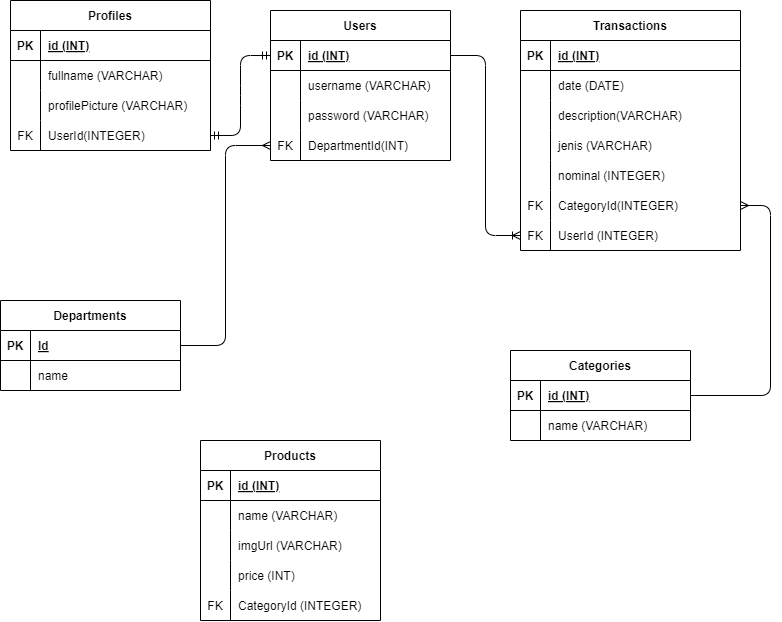

The diagram above was exported from draw.io. Its source (the exported page's mxGraphModel, read from the mxfile embedded in the PNG):
<mxGraphModel dx="587" dy="990" grid="1" gridSize="10" guides="1" tooltips="1" connect="1" arrows="1" fold="1" page="1" pageScale="1" pageWidth="850" pageHeight="1100" math="0" shadow="0">
  <root>
    <mxCell id="0" />
    <mxCell id="1" parent="0" />
    <mxCell id="2" value="Users" style="shape=table;startSize=30;container=1;collapsible=1;childLayout=tableLayout;fixedRows=1;rowLines=0;fontStyle=1;align=center;resizeLast=1;" parent="1" vertex="1">
      <mxGeometry x="310" y="80" width="180" height="150" as="geometry" />
    </mxCell>
    <mxCell id="3" value="" style="shape=tableRow;horizontal=0;startSize=0;swimlaneHead=0;swimlaneBody=0;fillColor=none;collapsible=0;dropTarget=0;points=[[0,0.5],[1,0.5]];portConstraint=eastwest;top=0;left=0;right=0;bottom=1;" parent="2" vertex="1">
      <mxGeometry y="30" width="180" height="30" as="geometry" />
    </mxCell>
    <mxCell id="4" value="PK" style="shape=partialRectangle;connectable=0;fillColor=none;top=0;left=0;bottom=0;right=0;fontStyle=1;overflow=hidden;" parent="3" vertex="1">
      <mxGeometry width="30" height="30" as="geometry">
        <mxRectangle width="30" height="30" as="alternateBounds" />
      </mxGeometry>
    </mxCell>
    <mxCell id="5" value="id (INT)" style="shape=partialRectangle;connectable=0;fillColor=none;top=0;left=0;bottom=0;right=0;align=left;spacingLeft=6;fontStyle=5;overflow=hidden;" parent="3" vertex="1">
      <mxGeometry x="30" width="150" height="30" as="geometry">
        <mxRectangle width="150" height="30" as="alternateBounds" />
      </mxGeometry>
    </mxCell>
    <mxCell id="6" value="" style="shape=tableRow;horizontal=0;startSize=0;swimlaneHead=0;swimlaneBody=0;fillColor=none;collapsible=0;dropTarget=0;points=[[0,0.5],[1,0.5]];portConstraint=eastwest;top=0;left=0;right=0;bottom=0;" parent="2" vertex="1">
      <mxGeometry y="60" width="180" height="30" as="geometry" />
    </mxCell>
    <mxCell id="7" value="" style="shape=partialRectangle;connectable=0;fillColor=none;top=0;left=0;bottom=0;right=0;editable=1;overflow=hidden;" parent="6" vertex="1">
      <mxGeometry width="30" height="30" as="geometry">
        <mxRectangle width="30" height="30" as="alternateBounds" />
      </mxGeometry>
    </mxCell>
    <mxCell id="8" value="username (VARCHAR)" style="shape=partialRectangle;connectable=0;fillColor=none;top=0;left=0;bottom=0;right=0;align=left;spacingLeft=6;overflow=hidden;" parent="6" vertex="1">
      <mxGeometry x="30" width="150" height="30" as="geometry">
        <mxRectangle width="150" height="30" as="alternateBounds" />
      </mxGeometry>
    </mxCell>
    <mxCell id="9" value="" style="shape=tableRow;horizontal=0;startSize=0;swimlaneHead=0;swimlaneBody=0;fillColor=none;collapsible=0;dropTarget=0;points=[[0,0.5],[1,0.5]];portConstraint=eastwest;top=0;left=0;right=0;bottom=0;" parent="2" vertex="1">
      <mxGeometry y="90" width="180" height="30" as="geometry" />
    </mxCell>
    <mxCell id="10" value="" style="shape=partialRectangle;connectable=0;fillColor=none;top=0;left=0;bottom=0;right=0;editable=1;overflow=hidden;" parent="9" vertex="1">
      <mxGeometry width="30" height="30" as="geometry">
        <mxRectangle width="30" height="30" as="alternateBounds" />
      </mxGeometry>
    </mxCell>
    <mxCell id="11" value="password (VARCHAR)" style="shape=partialRectangle;connectable=0;fillColor=none;top=0;left=0;bottom=0;right=0;align=left;spacingLeft=6;overflow=hidden;" parent="9" vertex="1">
      <mxGeometry x="30" width="150" height="30" as="geometry">
        <mxRectangle width="150" height="30" as="alternateBounds" />
      </mxGeometry>
    </mxCell>
    <mxCell id="122" value="" style="shape=tableRow;horizontal=0;startSize=0;swimlaneHead=0;swimlaneBody=0;fillColor=none;collapsible=0;dropTarget=0;points=[[0,0.5],[1,0.5]];portConstraint=eastwest;top=0;left=0;right=0;bottom=0;" vertex="1" parent="2">
      <mxGeometry y="120" width="180" height="30" as="geometry" />
    </mxCell>
    <mxCell id="123" value="FK" style="shape=partialRectangle;connectable=0;fillColor=none;top=0;left=0;bottom=0;right=0;fontStyle=0;overflow=hidden;" vertex="1" parent="122">
      <mxGeometry width="30" height="30" as="geometry">
        <mxRectangle width="30" height="30" as="alternateBounds" />
      </mxGeometry>
    </mxCell>
    <mxCell id="124" value="DepartmentId(INT)" style="shape=partialRectangle;connectable=0;fillColor=none;top=0;left=0;bottom=0;right=0;align=left;spacingLeft=6;fontStyle=0;overflow=hidden;" vertex="1" parent="122">
      <mxGeometry x="30" width="150" height="30" as="geometry">
        <mxRectangle width="150" height="30" as="alternateBounds" />
      </mxGeometry>
    </mxCell>
    <mxCell id="15" value="Transactions" style="shape=table;startSize=30;container=1;collapsible=1;childLayout=tableLayout;fixedRows=1;rowLines=0;fontStyle=1;align=center;resizeLast=1;" parent="1" vertex="1">
      <mxGeometry x="560" y="80" width="220" height="240" as="geometry" />
    </mxCell>
    <mxCell id="16" value="" style="shape=tableRow;horizontal=0;startSize=0;swimlaneHead=0;swimlaneBody=0;fillColor=none;collapsible=0;dropTarget=0;points=[[0,0.5],[1,0.5]];portConstraint=eastwest;top=0;left=0;right=0;bottom=1;" parent="15" vertex="1">
      <mxGeometry y="30" width="220" height="30" as="geometry" />
    </mxCell>
    <mxCell id="17" value="PK" style="shape=partialRectangle;connectable=0;fillColor=none;top=0;left=0;bottom=0;right=0;fontStyle=1;overflow=hidden;" parent="16" vertex="1">
      <mxGeometry width="30" height="30" as="geometry">
        <mxRectangle width="30" height="30" as="alternateBounds" />
      </mxGeometry>
    </mxCell>
    <mxCell id="18" value="id (INT)" style="shape=partialRectangle;connectable=0;fillColor=none;top=0;left=0;bottom=0;right=0;align=left;spacingLeft=6;fontStyle=5;overflow=hidden;" parent="16" vertex="1">
      <mxGeometry x="30" width="190" height="30" as="geometry">
        <mxRectangle width="190" height="30" as="alternateBounds" />
      </mxGeometry>
    </mxCell>
    <mxCell id="19" value="" style="shape=tableRow;horizontal=0;startSize=0;swimlaneHead=0;swimlaneBody=0;fillColor=none;collapsible=0;dropTarget=0;points=[[0,0.5],[1,0.5]];portConstraint=eastwest;top=0;left=0;right=0;bottom=0;" parent="15" vertex="1">
      <mxGeometry y="60" width="220" height="30" as="geometry" />
    </mxCell>
    <mxCell id="20" value="" style="shape=partialRectangle;connectable=0;fillColor=none;top=0;left=0;bottom=0;right=0;editable=1;overflow=hidden;" parent="19" vertex="1">
      <mxGeometry width="30" height="30" as="geometry">
        <mxRectangle width="30" height="30" as="alternateBounds" />
      </mxGeometry>
    </mxCell>
    <mxCell id="21" value="date (DATE)" style="shape=partialRectangle;connectable=0;fillColor=none;top=0;left=0;bottom=0;right=0;align=left;spacingLeft=6;overflow=hidden;" parent="19" vertex="1">
      <mxGeometry x="30" width="190" height="30" as="geometry">
        <mxRectangle width="190" height="30" as="alternateBounds" />
      </mxGeometry>
    </mxCell>
    <mxCell id="22" value="" style="shape=tableRow;horizontal=0;startSize=0;swimlaneHead=0;swimlaneBody=0;fillColor=none;collapsible=0;dropTarget=0;points=[[0,0.5],[1,0.5]];portConstraint=eastwest;top=0;left=0;right=0;bottom=0;" parent="15" vertex="1">
      <mxGeometry y="90" width="220" height="30" as="geometry" />
    </mxCell>
    <mxCell id="23" value="" style="shape=partialRectangle;connectable=0;fillColor=none;top=0;left=0;bottom=0;right=0;editable=1;overflow=hidden;" parent="22" vertex="1">
      <mxGeometry width="30" height="30" as="geometry">
        <mxRectangle width="30" height="30" as="alternateBounds" />
      </mxGeometry>
    </mxCell>
    <mxCell id="24" value="description(VARCHAR)" style="shape=partialRectangle;connectable=0;fillColor=none;top=0;left=0;bottom=0;right=0;align=left;spacingLeft=6;overflow=hidden;" parent="22" vertex="1">
      <mxGeometry x="30" width="190" height="30" as="geometry">
        <mxRectangle width="190" height="30" as="alternateBounds" />
      </mxGeometry>
    </mxCell>
    <mxCell id="25" value="" style="shape=tableRow;horizontal=0;startSize=0;swimlaneHead=0;swimlaneBody=0;fillColor=none;collapsible=0;dropTarget=0;points=[[0,0.5],[1,0.5]];portConstraint=eastwest;top=0;left=0;right=0;bottom=0;" parent="15" vertex="1">
      <mxGeometry y="120" width="220" height="30" as="geometry" />
    </mxCell>
    <mxCell id="26" value="" style="shape=partialRectangle;connectable=0;fillColor=none;top=0;left=0;bottom=0;right=0;editable=1;overflow=hidden;" parent="25" vertex="1">
      <mxGeometry width="30" height="30" as="geometry">
        <mxRectangle width="30" height="30" as="alternateBounds" />
      </mxGeometry>
    </mxCell>
    <mxCell id="27" value="jenis (VARCHAR)" style="shape=partialRectangle;connectable=0;fillColor=none;top=0;left=0;bottom=0;right=0;align=left;spacingLeft=6;overflow=hidden;" parent="25" vertex="1">
      <mxGeometry x="30" width="190" height="30" as="geometry">
        <mxRectangle width="190" height="30" as="alternateBounds" />
      </mxGeometry>
    </mxCell>
    <mxCell id="28" value="" style="shape=tableRow;horizontal=0;startSize=0;swimlaneHead=0;swimlaneBody=0;fillColor=none;collapsible=0;dropTarget=0;points=[[0,0.5],[1,0.5]];portConstraint=eastwest;top=0;left=0;right=0;bottom=0;" parent="15" vertex="1">
      <mxGeometry y="150" width="220" height="30" as="geometry" />
    </mxCell>
    <mxCell id="29" value="" style="shape=partialRectangle;connectable=0;fillColor=none;top=0;left=0;bottom=0;right=0;editable=1;overflow=hidden;" parent="28" vertex="1">
      <mxGeometry width="30" height="30" as="geometry">
        <mxRectangle width="30" height="30" as="alternateBounds" />
      </mxGeometry>
    </mxCell>
    <mxCell id="30" value="nominal (INTEGER)" style="shape=partialRectangle;connectable=0;fillColor=none;top=0;left=0;bottom=0;right=0;align=left;spacingLeft=6;overflow=hidden;" parent="28" vertex="1">
      <mxGeometry x="30" width="190" height="30" as="geometry">
        <mxRectangle width="190" height="30" as="alternateBounds" />
      </mxGeometry>
    </mxCell>
    <mxCell id="31" value="" style="shape=tableRow;horizontal=0;startSize=0;swimlaneHead=0;swimlaneBody=0;fillColor=none;collapsible=0;dropTarget=0;points=[[0,0.5],[1,0.5]];portConstraint=eastwest;top=0;left=0;right=0;bottom=0;" parent="15" vertex="1">
      <mxGeometry y="180" width="220" height="30" as="geometry" />
    </mxCell>
    <mxCell id="32" value="FK" style="shape=partialRectangle;connectable=0;fillColor=none;top=0;left=0;bottom=0;right=0;editable=1;overflow=hidden;" parent="31" vertex="1">
      <mxGeometry width="30" height="30" as="geometry">
        <mxRectangle width="30" height="30" as="alternateBounds" />
      </mxGeometry>
    </mxCell>
    <mxCell id="33" value="CategoryId(INTEGER)" style="shape=partialRectangle;connectable=0;fillColor=none;top=0;left=0;bottom=0;right=0;align=left;spacingLeft=6;overflow=hidden;" parent="31" vertex="1">
      <mxGeometry x="30" width="190" height="30" as="geometry">
        <mxRectangle width="190" height="30" as="alternateBounds" />
      </mxGeometry>
    </mxCell>
    <mxCell id="61" value="" style="shape=tableRow;horizontal=0;startSize=0;swimlaneHead=0;swimlaneBody=0;fillColor=none;collapsible=0;dropTarget=0;points=[[0,0.5],[1,0.5]];portConstraint=eastwest;top=0;left=0;right=0;bottom=0;" parent="15" vertex="1">
      <mxGeometry y="210" width="220" height="30" as="geometry" />
    </mxCell>
    <mxCell id="62" value="FK" style="shape=partialRectangle;connectable=0;fillColor=none;top=0;left=0;bottom=0;right=0;editable=1;overflow=hidden;" parent="61" vertex="1">
      <mxGeometry width="30" height="30" as="geometry">
        <mxRectangle width="30" height="30" as="alternateBounds" />
      </mxGeometry>
    </mxCell>
    <mxCell id="63" value="UserId (INTEGER)" style="shape=partialRectangle;connectable=0;fillColor=none;top=0;left=0;bottom=0;right=0;align=left;spacingLeft=6;overflow=hidden;" parent="61" vertex="1">
      <mxGeometry x="30" width="190" height="30" as="geometry">
        <mxRectangle width="190" height="30" as="alternateBounds" />
      </mxGeometry>
    </mxCell>
    <mxCell id="48" value="Profiles" style="shape=table;startSize=30;container=1;collapsible=1;childLayout=tableLayout;fixedRows=1;rowLines=0;fontStyle=1;align=center;resizeLast=1;" parent="1" vertex="1">
      <mxGeometry x="50" y="70" width="200" height="150" as="geometry" />
    </mxCell>
    <mxCell id="49" value="" style="shape=tableRow;horizontal=0;startSize=0;swimlaneHead=0;swimlaneBody=0;fillColor=none;collapsible=0;dropTarget=0;points=[[0,0.5],[1,0.5]];portConstraint=eastwest;top=0;left=0;right=0;bottom=1;" parent="48" vertex="1">
      <mxGeometry y="30" width="200" height="30" as="geometry" />
    </mxCell>
    <mxCell id="50" value="PK" style="shape=partialRectangle;connectable=0;fillColor=none;top=0;left=0;bottom=0;right=0;fontStyle=1;overflow=hidden;" parent="49" vertex="1">
      <mxGeometry width="30" height="30" as="geometry">
        <mxRectangle width="30" height="30" as="alternateBounds" />
      </mxGeometry>
    </mxCell>
    <mxCell id="51" value="id (INT)" style="shape=partialRectangle;connectable=0;fillColor=none;top=0;left=0;bottom=0;right=0;align=left;spacingLeft=6;fontStyle=5;overflow=hidden;" parent="49" vertex="1">
      <mxGeometry x="30" width="170" height="30" as="geometry">
        <mxRectangle width="170" height="30" as="alternateBounds" />
      </mxGeometry>
    </mxCell>
    <mxCell id="52" value="" style="shape=tableRow;horizontal=0;startSize=0;swimlaneHead=0;swimlaneBody=0;fillColor=none;collapsible=0;dropTarget=0;points=[[0,0.5],[1,0.5]];portConstraint=eastwest;top=0;left=0;right=0;bottom=0;" parent="48" vertex="1">
      <mxGeometry y="60" width="200" height="30" as="geometry" />
    </mxCell>
    <mxCell id="53" value="" style="shape=partialRectangle;connectable=0;fillColor=none;top=0;left=0;bottom=0;right=0;editable=1;overflow=hidden;" parent="52" vertex="1">
      <mxGeometry width="30" height="30" as="geometry">
        <mxRectangle width="30" height="30" as="alternateBounds" />
      </mxGeometry>
    </mxCell>
    <mxCell id="54" value="fullname (VARCHAR)" style="shape=partialRectangle;connectable=0;fillColor=none;top=0;left=0;bottom=0;right=0;align=left;spacingLeft=6;overflow=hidden;" parent="52" vertex="1">
      <mxGeometry x="30" width="170" height="30" as="geometry">
        <mxRectangle width="170" height="30" as="alternateBounds" />
      </mxGeometry>
    </mxCell>
    <mxCell id="55" value="" style="shape=tableRow;horizontal=0;startSize=0;swimlaneHead=0;swimlaneBody=0;fillColor=none;collapsible=0;dropTarget=0;points=[[0,0.5],[1,0.5]];portConstraint=eastwest;top=0;left=0;right=0;bottom=0;" parent="48" vertex="1">
      <mxGeometry y="90" width="200" height="30" as="geometry" />
    </mxCell>
    <mxCell id="56" value="" style="shape=partialRectangle;connectable=0;fillColor=none;top=0;left=0;bottom=0;right=0;editable=1;overflow=hidden;" parent="55" vertex="1">
      <mxGeometry width="30" height="30" as="geometry">
        <mxRectangle width="30" height="30" as="alternateBounds" />
      </mxGeometry>
    </mxCell>
    <mxCell id="57" value="profilePicture (VARCHAR)" style="shape=partialRectangle;connectable=0;fillColor=none;top=0;left=0;bottom=0;right=0;align=left;spacingLeft=6;overflow=hidden;" parent="55" vertex="1">
      <mxGeometry x="30" width="170" height="30" as="geometry">
        <mxRectangle width="170" height="30" as="alternateBounds" />
      </mxGeometry>
    </mxCell>
    <mxCell id="58" value="" style="shape=tableRow;horizontal=0;startSize=0;swimlaneHead=0;swimlaneBody=0;fillColor=none;collapsible=0;dropTarget=0;points=[[0,0.5],[1,0.5]];portConstraint=eastwest;top=0;left=0;right=0;bottom=0;" parent="48" vertex="1">
      <mxGeometry y="120" width="200" height="30" as="geometry" />
    </mxCell>
    <mxCell id="59" value="FK" style="shape=partialRectangle;connectable=0;fillColor=none;top=0;left=0;bottom=0;right=0;editable=1;overflow=hidden;" parent="58" vertex="1">
      <mxGeometry width="30" height="30" as="geometry">
        <mxRectangle width="30" height="30" as="alternateBounds" />
      </mxGeometry>
    </mxCell>
    <mxCell id="60" value="UserId(INTEGER)" style="shape=partialRectangle;connectable=0;fillColor=none;top=0;left=0;bottom=0;right=0;align=left;spacingLeft=6;overflow=hidden;" parent="58" vertex="1">
      <mxGeometry x="30" width="170" height="30" as="geometry">
        <mxRectangle width="170" height="30" as="alternateBounds" />
      </mxGeometry>
    </mxCell>
    <mxCell id="64" value="" style="edgeStyle=entityRelationEdgeStyle;fontSize=12;html=1;endArrow=ERmandOne;startArrow=ERmandOne;entryX=0;entryY=0.5;entryDx=0;entryDy=0;" parent="1" source="58" target="3" edge="1">
      <mxGeometry width="100" height="100" relative="1" as="geometry">
        <mxPoint x="400" y="390" as="sourcePoint" />
        <mxPoint x="500" y="290" as="targetPoint" />
      </mxGeometry>
    </mxCell>
    <mxCell id="66" value="" style="edgeStyle=orthogonalEdgeStyle;fontSize=12;html=1;endArrow=ERoneToMany;exitX=1;exitY=0.5;exitDx=0;exitDy=0;entryX=0;entryY=0.5;entryDx=0;entryDy=0;" parent="1" source="3" target="61" edge="1">
      <mxGeometry width="100" height="100" relative="1" as="geometry">
        <mxPoint x="390" y="440" as="sourcePoint" />
        <mxPoint x="490" y="340" as="targetPoint" />
      </mxGeometry>
    </mxCell>
    <mxCell id="67" value="" style="edgeStyle=orthogonalEdgeStyle;fontSize=12;html=1;endArrow=none;exitX=1;exitY=0.5;exitDx=0;exitDy=0;entryX=1;entryY=0.5;entryDx=0;entryDy=0;endFill=0;startArrow=ERmany;startFill=0;" parent="1" source="31" target="82" edge="1">
      <mxGeometry width="100" height="100" relative="1" as="geometry">
        <mxPoint x="390" y="440" as="sourcePoint" />
        <mxPoint x="740" y="445" as="targetPoint" />
        <Array as="points">
          <mxPoint x="810" y="275" />
          <mxPoint x="810" y="465" />
        </Array>
      </mxGeometry>
    </mxCell>
    <mxCell id="81" value="Categories" style="shape=table;startSize=30;container=1;collapsible=1;childLayout=tableLayout;fixedRows=1;rowLines=0;fontStyle=1;align=center;resizeLast=1;" parent="1" vertex="1">
      <mxGeometry x="550" y="420" width="180" height="90" as="geometry" />
    </mxCell>
    <mxCell id="82" value="" style="shape=tableRow;horizontal=0;startSize=0;swimlaneHead=0;swimlaneBody=0;fillColor=none;collapsible=0;dropTarget=0;points=[[0,0.5],[1,0.5]];portConstraint=eastwest;top=0;left=0;right=0;bottom=1;" parent="81" vertex="1">
      <mxGeometry y="30" width="180" height="30" as="geometry" />
    </mxCell>
    <mxCell id="83" value="PK" style="shape=partialRectangle;connectable=0;fillColor=none;top=0;left=0;bottom=0;right=0;fontStyle=1;overflow=hidden;" parent="82" vertex="1">
      <mxGeometry width="30" height="30" as="geometry">
        <mxRectangle width="30" height="30" as="alternateBounds" />
      </mxGeometry>
    </mxCell>
    <mxCell id="84" value="id (INT)" style="shape=partialRectangle;connectable=0;fillColor=none;top=0;left=0;bottom=0;right=0;align=left;spacingLeft=6;fontStyle=5;overflow=hidden;" parent="82" vertex="1">
      <mxGeometry x="30" width="150" height="30" as="geometry">
        <mxRectangle width="150" height="30" as="alternateBounds" />
      </mxGeometry>
    </mxCell>
    <mxCell id="85" value="" style="shape=tableRow;horizontal=0;startSize=0;swimlaneHead=0;swimlaneBody=0;fillColor=none;collapsible=0;dropTarget=0;points=[[0,0.5],[1,0.5]];portConstraint=eastwest;top=0;left=0;right=0;bottom=0;" parent="81" vertex="1">
      <mxGeometry y="60" width="180" height="30" as="geometry" />
    </mxCell>
    <mxCell id="86" value="" style="shape=partialRectangle;connectable=0;fillColor=none;top=0;left=0;bottom=0;right=0;editable=1;overflow=hidden;" parent="85" vertex="1">
      <mxGeometry width="30" height="30" as="geometry">
        <mxRectangle width="30" height="30" as="alternateBounds" />
      </mxGeometry>
    </mxCell>
    <mxCell id="87" value="name (VARCHAR)" style="shape=partialRectangle;connectable=0;fillColor=none;top=0;left=0;bottom=0;right=0;align=left;spacingLeft=6;overflow=hidden;" parent="85" vertex="1">
      <mxGeometry x="30" width="150" height="30" as="geometry">
        <mxRectangle width="150" height="30" as="alternateBounds" />
      </mxGeometry>
    </mxCell>
    <mxCell id="101" value="Departments" style="shape=table;startSize=30;container=1;collapsible=1;childLayout=tableLayout;fixedRows=1;rowLines=0;fontStyle=1;align=center;resizeLast=1;" vertex="1" parent="1">
      <mxGeometry x="40" y="370" width="180" height="90" as="geometry" />
    </mxCell>
    <mxCell id="102" value="" style="shape=tableRow;horizontal=0;startSize=0;swimlaneHead=0;swimlaneBody=0;fillColor=none;collapsible=0;dropTarget=0;points=[[0,0.5],[1,0.5]];portConstraint=eastwest;top=0;left=0;right=0;bottom=1;" vertex="1" parent="101">
      <mxGeometry y="30" width="180" height="30" as="geometry" />
    </mxCell>
    <mxCell id="103" value="PK" style="shape=partialRectangle;connectable=0;fillColor=none;top=0;left=0;bottom=0;right=0;fontStyle=1;overflow=hidden;" vertex="1" parent="102">
      <mxGeometry width="30" height="30" as="geometry">
        <mxRectangle width="30" height="30" as="alternateBounds" />
      </mxGeometry>
    </mxCell>
    <mxCell id="104" value="Id" style="shape=partialRectangle;connectable=0;fillColor=none;top=0;left=0;bottom=0;right=0;align=left;spacingLeft=6;fontStyle=5;overflow=hidden;" vertex="1" parent="102">
      <mxGeometry x="30" width="150" height="30" as="geometry">
        <mxRectangle width="150" height="30" as="alternateBounds" />
      </mxGeometry>
    </mxCell>
    <mxCell id="105" value="" style="shape=tableRow;horizontal=0;startSize=0;swimlaneHead=0;swimlaneBody=0;fillColor=none;collapsible=0;dropTarget=0;points=[[0,0.5],[1,0.5]];portConstraint=eastwest;top=0;left=0;right=0;bottom=0;" vertex="1" parent="101">
      <mxGeometry y="60" width="180" height="30" as="geometry" />
    </mxCell>
    <mxCell id="106" value="" style="shape=partialRectangle;connectable=0;fillColor=none;top=0;left=0;bottom=0;right=0;editable=1;overflow=hidden;" vertex="1" parent="105">
      <mxGeometry width="30" height="30" as="geometry">
        <mxRectangle width="30" height="30" as="alternateBounds" />
      </mxGeometry>
    </mxCell>
    <mxCell id="107" value="name" style="shape=partialRectangle;connectable=0;fillColor=none;top=0;left=0;bottom=0;right=0;align=left;spacingLeft=6;overflow=hidden;" vertex="1" parent="105">
      <mxGeometry x="30" width="150" height="30" as="geometry">
        <mxRectangle width="150" height="30" as="alternateBounds" />
      </mxGeometry>
    </mxCell>
    <mxCell id="125" style="edgeStyle=orthogonalEdgeStyle;html=1;exitX=1;exitY=0.5;exitDx=0;exitDy=0;entryX=0;entryY=0.5;entryDx=0;entryDy=0;endArrow=ERmany;endFill=0;" edge="1" parent="1" source="102" target="122">
      <mxGeometry relative="1" as="geometry" />
    </mxCell>
    <mxCell id="126" value="Products" style="shape=table;startSize=30;container=1;collapsible=1;childLayout=tableLayout;fixedRows=1;rowLines=0;fontStyle=1;align=center;resizeLast=1;" vertex="1" parent="1">
      <mxGeometry x="240" y="510" width="180" height="180" as="geometry" />
    </mxCell>
    <mxCell id="127" value="" style="shape=tableRow;horizontal=0;startSize=0;swimlaneHead=0;swimlaneBody=0;fillColor=none;collapsible=0;dropTarget=0;points=[[0,0.5],[1,0.5]];portConstraint=eastwest;top=0;left=0;right=0;bottom=1;" vertex="1" parent="126">
      <mxGeometry y="30" width="180" height="30" as="geometry" />
    </mxCell>
    <mxCell id="128" value="PK" style="shape=partialRectangle;connectable=0;fillColor=none;top=0;left=0;bottom=0;right=0;fontStyle=1;overflow=hidden;" vertex="1" parent="127">
      <mxGeometry width="30" height="30" as="geometry">
        <mxRectangle width="30" height="30" as="alternateBounds" />
      </mxGeometry>
    </mxCell>
    <mxCell id="129" value="id (INT)" style="shape=partialRectangle;connectable=0;fillColor=none;top=0;left=0;bottom=0;right=0;align=left;spacingLeft=6;fontStyle=5;overflow=hidden;" vertex="1" parent="127">
      <mxGeometry x="30" width="150" height="30" as="geometry">
        <mxRectangle width="150" height="30" as="alternateBounds" />
      </mxGeometry>
    </mxCell>
    <mxCell id="130" value="" style="shape=tableRow;horizontal=0;startSize=0;swimlaneHead=0;swimlaneBody=0;fillColor=none;collapsible=0;dropTarget=0;points=[[0,0.5],[1,0.5]];portConstraint=eastwest;top=0;left=0;right=0;bottom=0;" vertex="1" parent="126">
      <mxGeometry y="60" width="180" height="30" as="geometry" />
    </mxCell>
    <mxCell id="131" value="" style="shape=partialRectangle;connectable=0;fillColor=none;top=0;left=0;bottom=0;right=0;editable=1;overflow=hidden;" vertex="1" parent="130">
      <mxGeometry width="30" height="30" as="geometry">
        <mxRectangle width="30" height="30" as="alternateBounds" />
      </mxGeometry>
    </mxCell>
    <mxCell id="132" value="name (VARCHAR)" style="shape=partialRectangle;connectable=0;fillColor=none;top=0;left=0;bottom=0;right=0;align=left;spacingLeft=6;overflow=hidden;" vertex="1" parent="130">
      <mxGeometry x="30" width="150" height="30" as="geometry">
        <mxRectangle width="150" height="30" as="alternateBounds" />
      </mxGeometry>
    </mxCell>
    <mxCell id="133" value="" style="shape=tableRow;horizontal=0;startSize=0;swimlaneHead=0;swimlaneBody=0;fillColor=none;collapsible=0;dropTarget=0;points=[[0,0.5],[1,0.5]];portConstraint=eastwest;top=0;left=0;right=0;bottom=0;" vertex="1" parent="126">
      <mxGeometry y="90" width="180" height="30" as="geometry" />
    </mxCell>
    <mxCell id="134" value="" style="shape=partialRectangle;connectable=0;fillColor=none;top=0;left=0;bottom=0;right=0;editable=1;overflow=hidden;" vertex="1" parent="133">
      <mxGeometry width="30" height="30" as="geometry">
        <mxRectangle width="30" height="30" as="alternateBounds" />
      </mxGeometry>
    </mxCell>
    <mxCell id="135" value="imgUrl (VARCHAR)" style="shape=partialRectangle;connectable=0;fillColor=none;top=0;left=0;bottom=0;right=0;align=left;spacingLeft=6;overflow=hidden;" vertex="1" parent="133">
      <mxGeometry x="30" width="150" height="30" as="geometry">
        <mxRectangle width="150" height="30" as="alternateBounds" />
      </mxGeometry>
    </mxCell>
    <mxCell id="136" value="" style="shape=tableRow;horizontal=0;startSize=0;swimlaneHead=0;swimlaneBody=0;fillColor=none;collapsible=0;dropTarget=0;points=[[0,0.5],[1,0.5]];portConstraint=eastwest;top=0;left=0;right=0;bottom=0;" vertex="1" parent="126">
      <mxGeometry y="120" width="180" height="30" as="geometry" />
    </mxCell>
    <mxCell id="137" value="" style="shape=partialRectangle;connectable=0;fillColor=none;top=0;left=0;bottom=0;right=0;editable=1;overflow=hidden;" vertex="1" parent="136">
      <mxGeometry width="30" height="30" as="geometry">
        <mxRectangle width="30" height="30" as="alternateBounds" />
      </mxGeometry>
    </mxCell>
    <mxCell id="138" value="price (INT)" style="shape=partialRectangle;connectable=0;fillColor=none;top=0;left=0;bottom=0;right=0;align=left;spacingLeft=6;overflow=hidden;" vertex="1" parent="136">
      <mxGeometry x="30" width="150" height="30" as="geometry">
        <mxRectangle width="150" height="30" as="alternateBounds" />
      </mxGeometry>
    </mxCell>
    <mxCell id="139" value="" style="shape=tableRow;horizontal=0;startSize=0;swimlaneHead=0;swimlaneBody=0;fillColor=none;collapsible=0;dropTarget=0;points=[[0,0.5],[1,0.5]];portConstraint=eastwest;top=0;left=0;right=0;bottom=0;" vertex="1" parent="126">
      <mxGeometry y="150" width="180" height="30" as="geometry" />
    </mxCell>
    <mxCell id="140" value="FK" style="shape=partialRectangle;connectable=0;fillColor=none;top=0;left=0;bottom=0;right=0;editable=1;overflow=hidden;" vertex="1" parent="139">
      <mxGeometry width="30" height="30" as="geometry">
        <mxRectangle width="30" height="30" as="alternateBounds" />
      </mxGeometry>
    </mxCell>
    <mxCell id="141" value="CategoryId (INTEGER)" style="shape=partialRectangle;connectable=0;fillColor=none;top=0;left=0;bottom=0;right=0;align=left;spacingLeft=6;overflow=hidden;" vertex="1" parent="139">
      <mxGeometry x="30" width="150" height="30" as="geometry">
        <mxRectangle width="150" height="30" as="alternateBounds" />
      </mxGeometry>
    </mxCell>
  </root>
</mxGraphModel>